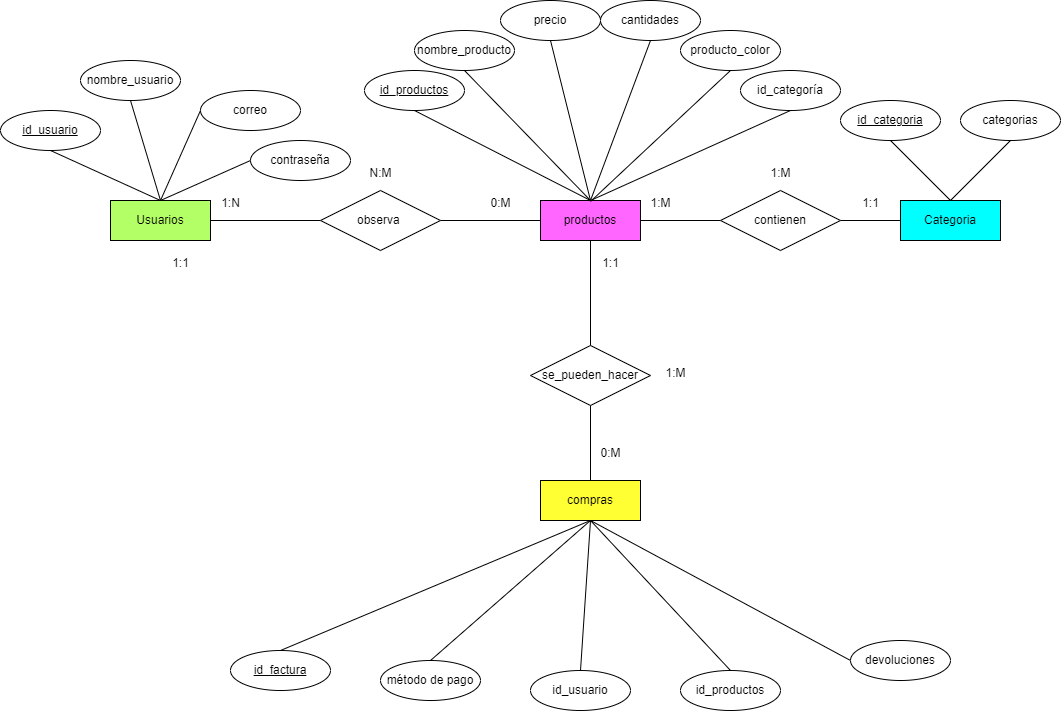

The diagram above was exported from draw.io. Its source (the exported page's mxGraphModel, read from the mxfile embedded in the PNG):
<mxGraphModel dx="1259" dy="695" grid="1" gridSize="10" guides="1" tooltips="1" connect="1" arrows="1" fold="1" page="1" pageScale="1" pageWidth="827" pageHeight="1169" math="0" shadow="0">
  <root>
    <mxCell id="0" />
    <mxCell id="1" parent="0" />
    <mxCell id="_mmNE84R2BJGXDd6K4Zs-1" value="&lt;font style=&quot;vertical-align: inherit;&quot;&gt;&lt;font style=&quot;vertical-align: inherit;&quot;&gt;Usuarios&lt;/font&gt;&lt;/font&gt;" style="whiteSpace=wrap;html=1;align=center;fillColor=#B3FF66;" parent="1" vertex="1">
      <mxGeometry x="110" y="200" width="100" height="40" as="geometry" />
    </mxCell>
    <mxCell id="_mmNE84R2BJGXDd6K4Zs-3" value="&lt;font style=&quot;vertical-align: inherit;&quot;&gt;&lt;font style=&quot;vertical-align: inherit;&quot;&gt;id_usuario&lt;/font&gt;&lt;/font&gt;" style="ellipse;whiteSpace=wrap;html=1;align=center;fontStyle=4;" parent="1" vertex="1">
      <mxGeometry y="110" width="100" height="40" as="geometry" />
    </mxCell>
    <mxCell id="_mmNE84R2BJGXDd6K4Zs-4" value="&lt;font style=&quot;vertical-align: inherit;&quot;&gt;&lt;font style=&quot;vertical-align: inherit;&quot;&gt;nombre_usuario&lt;/font&gt;&lt;/font&gt;" style="ellipse;whiteSpace=wrap;html=1;align=center;" parent="1" vertex="1">
      <mxGeometry x="80" y="60" width="100" height="40" as="geometry" />
    </mxCell>
    <mxCell id="J2swBFa9e4Jj9pMxaXlS-2" value="correo" style="ellipse;whiteSpace=wrap;html=1;align=center;" parent="1" vertex="1">
      <mxGeometry x="200" y="90" width="100" height="40" as="geometry" />
    </mxCell>
    <mxCell id="J2swBFa9e4Jj9pMxaXlS-3" value="contraseña" style="ellipse;whiteSpace=wrap;html=1;align=center;" parent="1" vertex="1">
      <mxGeometry x="250" y="140" width="100" height="40" as="geometry" />
    </mxCell>
    <mxCell id="Smq7qMoWguvYBDkV88Cm-1" value="productos" style="whiteSpace=wrap;html=1;align=center;fillColor=#FF66FF;" parent="1" vertex="1">
      <mxGeometry x="540" y="200" width="100" height="40" as="geometry" />
    </mxCell>
    <mxCell id="sENAJ8T5UI9qqUi6SNGb-1" value="Categoria" style="whiteSpace=wrap;html=1;align=center;fillColor=#00FFFF;" parent="1" vertex="1">
      <mxGeometry x="900" y="200" width="100" height="40" as="geometry" />
    </mxCell>
    <mxCell id="KW7aWgWd9U_6pZc4DORQ-1" value="compras" style="whiteSpace=wrap;html=1;align=center;fillColor=#FFFF33;" parent="1" vertex="1">
      <mxGeometry x="540" y="480" width="100" height="40" as="geometry" />
    </mxCell>
    <mxCell id="KW7aWgWd9U_6pZc4DORQ-2" value="id_categoria" style="ellipse;whiteSpace=wrap;html=1;align=center;fontStyle=4;" parent="1" vertex="1">
      <mxGeometry x="840" y="100" width="100" height="40" as="geometry" />
    </mxCell>
    <mxCell id="KW7aWgWd9U_6pZc4DORQ-3" value="categorias" style="ellipse;whiteSpace=wrap;html=1;align=center;" parent="1" vertex="1">
      <mxGeometry x="960" y="100" width="100" height="40" as="geometry" />
    </mxCell>
    <mxCell id="KW7aWgWd9U_6pZc4DORQ-5" value="id_productos" style="ellipse;whiteSpace=wrap;html=1;align=center;fontStyle=4;" parent="1" vertex="1">
      <mxGeometry x="364" y="70" width="100" height="40" as="geometry" />
    </mxCell>
    <mxCell id="KW7aWgWd9U_6pZc4DORQ-6" value="nombre_producto" style="ellipse;whiteSpace=wrap;html=1;align=center;" parent="1" vertex="1">
      <mxGeometry x="414" y="30" width="100" height="40" as="geometry" />
    </mxCell>
    <mxCell id="KW7aWgWd9U_6pZc4DORQ-9" value="cantidades" style="ellipse;whiteSpace=wrap;html=1;align=center;" parent="1" vertex="1">
      <mxGeometry x="600" width="100" height="40" as="geometry" />
    </mxCell>
    <mxCell id="KW7aWgWd9U_6pZc4DORQ-10" value="producto_color" style="ellipse;whiteSpace=wrap;html=1;align=center;" parent="1" vertex="1">
      <mxGeometry x="680" y="30" width="100" height="40" as="geometry" />
    </mxCell>
    <mxCell id="KW7aWgWd9U_6pZc4DORQ-11" value="precio" style="ellipse;whiteSpace=wrap;html=1;align=center;" parent="1" vertex="1">
      <mxGeometry x="500" width="100" height="40" as="geometry" />
    </mxCell>
    <mxCell id="KW7aWgWd9U_6pZc4DORQ-12" value="id_factura" style="ellipse;whiteSpace=wrap;html=1;align=center;fontStyle=4;" parent="1" vertex="1">
      <mxGeometry x="230" y="650" width="100" height="40" as="geometry" />
    </mxCell>
    <mxCell id="VZjAC30MlLpfGyVkGNud-1" value="método de pago" style="ellipse;whiteSpace=wrap;html=1;align=center;" parent="1" vertex="1">
      <mxGeometry x="380" y="660" width="100" height="40" as="geometry" />
    </mxCell>
    <mxCell id="VZjAC30MlLpfGyVkGNud-9" value="" style="endArrow=none;html=1;rounded=0;exitX=0.5;exitY=1;exitDx=0;exitDy=0;entryX=0;entryY=0.5;entryDx=0;entryDy=0;" parent="1" source="KW7aWgWd9U_6pZc4DORQ-1" target="VZjAC30MlLpfGyVkGNud-38" edge="1">
      <mxGeometry width="50" height="50" relative="1" as="geometry">
        <mxPoint x="640" y="520" as="sourcePoint" />
        <mxPoint x="690" y="470" as="targetPoint" />
      </mxGeometry>
    </mxCell>
    <mxCell id="VZjAC30MlLpfGyVkGNud-10" value="" style="endArrow=none;html=1;rounded=0;exitX=1;exitY=0.5;exitDx=0;exitDy=0;entryX=0;entryY=0.5;entryDx=0;entryDy=0;" parent="1" source="_mmNE84R2BJGXDd6K4Zs-1" target="VZjAC30MlLpfGyVkGNud-34" edge="1">
      <mxGeometry width="50" height="50" relative="1" as="geometry">
        <mxPoint x="640" y="520" as="sourcePoint" />
        <mxPoint x="690" y="470" as="targetPoint" />
      </mxGeometry>
    </mxCell>
    <mxCell id="VZjAC30MlLpfGyVkGNud-11" value="" style="endArrow=none;html=1;rounded=0;entryX=1;entryY=0.5;entryDx=0;entryDy=0;exitX=0;exitY=0.5;exitDx=0;exitDy=0;" parent="1" source="Smq7qMoWguvYBDkV88Cm-1" target="VZjAC30MlLpfGyVkGNud-34" edge="1">
      <mxGeometry width="50" height="50" relative="1" as="geometry">
        <mxPoint x="640" y="520" as="sourcePoint" />
        <mxPoint x="690" y="470" as="targetPoint" />
      </mxGeometry>
    </mxCell>
    <mxCell id="VZjAC30MlLpfGyVkGNud-12" value="" style="endArrow=none;html=1;rounded=0;entryX=0;entryY=0.5;entryDx=0;entryDy=0;exitX=1;exitY=0.5;exitDx=0;exitDy=0;" parent="1" source="Smq7qMoWguvYBDkV88Cm-1" target="VZjAC30MlLpfGyVkGNud-35" edge="1">
      <mxGeometry width="50" height="50" relative="1" as="geometry">
        <mxPoint x="640" y="520" as="sourcePoint" />
        <mxPoint x="690" y="470" as="targetPoint" />
      </mxGeometry>
    </mxCell>
    <mxCell id="VZjAC30MlLpfGyVkGNud-13" value="" style="endArrow=none;html=1;rounded=0;entryX=1;entryY=0.5;entryDx=0;entryDy=0;exitX=0;exitY=0.5;exitDx=0;exitDy=0;" parent="1" source="sENAJ8T5UI9qqUi6SNGb-1" target="VZjAC30MlLpfGyVkGNud-35" edge="1">
      <mxGeometry width="50" height="50" relative="1" as="geometry">
        <mxPoint x="640" y="520" as="sourcePoint" />
        <mxPoint x="690" y="470" as="targetPoint" />
      </mxGeometry>
    </mxCell>
    <mxCell id="VZjAC30MlLpfGyVkGNud-14" value="" style="endArrow=none;html=1;rounded=0;exitX=0.5;exitY=1;exitDx=0;exitDy=0;" parent="1" source="_mmNE84R2BJGXDd6K4Zs-3" edge="1">
      <mxGeometry width="50" height="50" relative="1" as="geometry">
        <mxPoint x="640" y="520" as="sourcePoint" />
        <mxPoint x="160" y="200" as="targetPoint" />
      </mxGeometry>
    </mxCell>
    <mxCell id="VZjAC30MlLpfGyVkGNud-15" value="" style="endArrow=none;html=1;rounded=0;entryX=0;entryY=0.5;entryDx=0;entryDy=0;exitX=0.5;exitY=0;exitDx=0;exitDy=0;" parent="1" source="_mmNE84R2BJGXDd6K4Zs-1" target="J2swBFa9e4Jj9pMxaXlS-2" edge="1">
      <mxGeometry width="50" height="50" relative="1" as="geometry">
        <mxPoint x="640" y="520" as="sourcePoint" />
        <mxPoint x="690" y="470" as="targetPoint" />
      </mxGeometry>
    </mxCell>
    <mxCell id="VZjAC30MlLpfGyVkGNud-16" value="" style="endArrow=none;html=1;rounded=0;entryX=0;entryY=0.5;entryDx=0;entryDy=0;exitX=0.5;exitY=0;exitDx=0;exitDy=0;" parent="1" source="_mmNE84R2BJGXDd6K4Zs-1" target="J2swBFa9e4Jj9pMxaXlS-3" edge="1">
      <mxGeometry width="50" height="50" relative="1" as="geometry">
        <mxPoint x="250" y="270" as="sourcePoint" />
        <mxPoint x="300" y="220" as="targetPoint" />
      </mxGeometry>
    </mxCell>
    <mxCell id="VZjAC30MlLpfGyVkGNud-17" value="" style="endArrow=none;html=1;rounded=0;entryX=0.5;entryY=1;entryDx=0;entryDy=0;exitX=0.5;exitY=0;exitDx=0;exitDy=0;" parent="1" source="KW7aWgWd9U_6pZc4DORQ-1" target="VZjAC30MlLpfGyVkGNud-33" edge="1">
      <mxGeometry width="50" height="50" relative="1" as="geometry">
        <mxPoint x="640" y="520" as="sourcePoint" />
        <mxPoint x="690" y="470" as="targetPoint" />
      </mxGeometry>
    </mxCell>
    <mxCell id="VZjAC30MlLpfGyVkGNud-18" value="" style="endArrow=none;html=1;rounded=0;exitX=0.5;exitY=1;exitDx=0;exitDy=0;entryX=0.5;entryY=0;entryDx=0;entryDy=0;" parent="1" source="Smq7qMoWguvYBDkV88Cm-1" target="VZjAC30MlLpfGyVkGNud-33" edge="1">
      <mxGeometry width="50" height="50" relative="1" as="geometry">
        <mxPoint x="640" y="520" as="sourcePoint" />
        <mxPoint x="220" y="330" as="targetPoint" />
      </mxGeometry>
    </mxCell>
    <mxCell id="VZjAC30MlLpfGyVkGNud-19" value="" style="endArrow=none;html=1;rounded=0;entryX=0.5;entryY=0;entryDx=0;entryDy=0;exitX=0.5;exitY=1;exitDx=0;exitDy=0;" parent="1" source="_mmNE84R2BJGXDd6K4Zs-4" target="_mmNE84R2BJGXDd6K4Zs-1" edge="1">
      <mxGeometry width="50" height="50" relative="1" as="geometry">
        <mxPoint x="640" y="520" as="sourcePoint" />
        <mxPoint x="360" y="280" as="targetPoint" />
      </mxGeometry>
    </mxCell>
    <mxCell id="VZjAC30MlLpfGyVkGNud-20" value="" style="endArrow=none;html=1;rounded=0;entryX=0.5;entryY=0;entryDx=0;entryDy=0;exitX=0.5;exitY=1;exitDx=0;exitDy=0;" parent="1" source="1E17M3qK9_K_HjZcJrVK-4" target="Smq7qMoWguvYBDkV88Cm-1" edge="1">
      <mxGeometry width="50" height="50" relative="1" as="geometry">
        <mxPoint x="1080" y="160" as="sourcePoint" />
        <mxPoint x="690" y="470" as="targetPoint" />
      </mxGeometry>
    </mxCell>
    <mxCell id="VZjAC30MlLpfGyVkGNud-21" value="" style="endArrow=none;html=1;rounded=0;entryX=0.5;entryY=0;entryDx=0;entryDy=0;exitX=0.5;exitY=1;exitDx=0;exitDy=0;" parent="1" source="KW7aWgWd9U_6pZc4DORQ-3" target="sENAJ8T5UI9qqUi6SNGb-1" edge="1">
      <mxGeometry width="50" height="50" relative="1" as="geometry">
        <mxPoint x="640" y="520" as="sourcePoint" />
        <mxPoint x="690" y="470" as="targetPoint" />
      </mxGeometry>
    </mxCell>
    <mxCell id="VZjAC30MlLpfGyVkGNud-22" value="" style="endArrow=none;html=1;rounded=0;entryX=0.5;entryY=0;entryDx=0;entryDy=0;exitX=0.5;exitY=1;exitDx=0;exitDy=0;" parent="1" source="KW7aWgWd9U_6pZc4DORQ-2" target="sENAJ8T5UI9qqUi6SNGb-1" edge="1">
      <mxGeometry width="50" height="50" relative="1" as="geometry">
        <mxPoint x="640" y="520" as="sourcePoint" />
        <mxPoint x="690" y="470" as="targetPoint" />
      </mxGeometry>
    </mxCell>
    <mxCell id="VZjAC30MlLpfGyVkGNud-23" value="" style="endArrow=none;html=1;rounded=0;exitX=0.5;exitY=1;exitDx=0;exitDy=0;entryX=0.5;entryY=0;entryDx=0;entryDy=0;" parent="1" source="KW7aWgWd9U_6pZc4DORQ-5" target="Smq7qMoWguvYBDkV88Cm-1" edge="1">
      <mxGeometry width="50" height="50" relative="1" as="geometry">
        <mxPoint x="640" y="520" as="sourcePoint" />
        <mxPoint x="560" y="290" as="targetPoint" />
      </mxGeometry>
    </mxCell>
    <mxCell id="VZjAC30MlLpfGyVkGNud-24" value="" style="endArrow=none;html=1;rounded=0;exitX=0.5;exitY=0;exitDx=0;exitDy=0;entryX=0.5;entryY=1;entryDx=0;entryDy=0;" parent="1" source="Smq7qMoWguvYBDkV88Cm-1" target="KW7aWgWd9U_6pZc4DORQ-6" edge="1">
      <mxGeometry width="50" height="50" relative="1" as="geometry">
        <mxPoint x="580" y="300" as="sourcePoint" />
        <mxPoint x="690" y="470" as="targetPoint" />
      </mxGeometry>
    </mxCell>
    <mxCell id="VZjAC30MlLpfGyVkGNud-25" value="" style="endArrow=none;html=1;rounded=0;exitX=0.5;exitY=0;exitDx=0;exitDy=0;entryX=0.5;entryY=1;entryDx=0;entryDy=0;" parent="1" source="Smq7qMoWguvYBDkV88Cm-1" target="KW7aWgWd9U_6pZc4DORQ-11" edge="1">
      <mxGeometry width="50" height="50" relative="1" as="geometry">
        <mxPoint x="640" y="520" as="sourcePoint" />
        <mxPoint x="690" y="470" as="targetPoint" />
      </mxGeometry>
    </mxCell>
    <mxCell id="VZjAC30MlLpfGyVkGNud-26" value="" style="endArrow=none;html=1;rounded=0;exitX=0.5;exitY=0;exitDx=0;exitDy=0;entryX=0.5;entryY=1;entryDx=0;entryDy=0;" parent="1" source="Smq7qMoWguvYBDkV88Cm-1" target="KW7aWgWd9U_6pZc4DORQ-9" edge="1">
      <mxGeometry width="50" height="50" relative="1" as="geometry">
        <mxPoint x="550" y="330" as="sourcePoint" />
        <mxPoint x="690" y="470" as="targetPoint" />
      </mxGeometry>
    </mxCell>
    <mxCell id="VZjAC30MlLpfGyVkGNud-27" value="" style="endArrow=none;html=1;rounded=0;entryX=0.5;entryY=0;entryDx=0;entryDy=0;exitX=0.5;exitY=1;exitDx=0;exitDy=0;" parent="1" source="KW7aWgWd9U_6pZc4DORQ-10" edge="1">
      <mxGeometry width="50" height="50" relative="1" as="geometry">
        <mxPoint x="640" y="521" as="sourcePoint" />
        <mxPoint x="590" y="201" as="targetPoint" />
      </mxGeometry>
    </mxCell>
    <mxCell id="VZjAC30MlLpfGyVkGNud-28" value="" style="endArrow=none;html=1;rounded=0;exitX=0.5;exitY=1;exitDx=0;exitDy=0;entryX=0.5;entryY=0;entryDx=0;entryDy=0;" parent="1" source="KW7aWgWd9U_6pZc4DORQ-1" target="VZjAC30MlLpfGyVkGNud-36" edge="1">
      <mxGeometry width="50" height="50" relative="1" as="geometry">
        <mxPoint x="590" y="528" as="sourcePoint" />
        <mxPoint x="380" y="630" as="targetPoint" />
      </mxGeometry>
    </mxCell>
    <mxCell id="VZjAC30MlLpfGyVkGNud-30" value="" style="endArrow=none;html=1;rounded=0;entryX=0.5;entryY=0;entryDx=0;entryDy=0;exitX=0.5;exitY=1;exitDx=0;exitDy=0;" parent="1" source="KW7aWgWd9U_6pZc4DORQ-1" target="VZjAC30MlLpfGyVkGNud-37" edge="1">
      <mxGeometry width="50" height="50" relative="1" as="geometry">
        <mxPoint x="640" y="520" as="sourcePoint" />
        <mxPoint x="320" y="700" as="targetPoint" />
      </mxGeometry>
    </mxCell>
    <mxCell id="VZjAC30MlLpfGyVkGNud-31" value="" style="endArrow=none;html=1;rounded=0;entryX=0.5;entryY=1;entryDx=0;entryDy=0;exitX=0.5;exitY=0;exitDx=0;exitDy=0;" parent="1" source="VZjAC30MlLpfGyVkGNud-1" target="KW7aWgWd9U_6pZc4DORQ-1" edge="1">
      <mxGeometry width="50" height="50" relative="1" as="geometry">
        <mxPoint x="640" y="520" as="sourcePoint" />
        <mxPoint x="690" y="470" as="targetPoint" />
      </mxGeometry>
    </mxCell>
    <mxCell id="VZjAC30MlLpfGyVkGNud-32" value="" style="endArrow=none;html=1;rounded=0;exitX=0.5;exitY=1;exitDx=0;exitDy=0;entryX=0.5;entryY=0;entryDx=0;entryDy=0;" parent="1" source="KW7aWgWd9U_6pZc4DORQ-1" target="KW7aWgWd9U_6pZc4DORQ-12" edge="1">
      <mxGeometry width="50" height="50" relative="1" as="geometry">
        <mxPoint x="640" y="520" as="sourcePoint" />
        <mxPoint x="690" y="470" as="targetPoint" />
      </mxGeometry>
    </mxCell>
    <mxCell id="VZjAC30MlLpfGyVkGNud-33" value="se_pueden_hacer" style="shape=rhombus;perimeter=rhombusPerimeter;whiteSpace=wrap;html=1;align=center;" parent="1" vertex="1">
      <mxGeometry x="530" y="345" width="120" height="60" as="geometry" />
    </mxCell>
    <mxCell id="VZjAC30MlLpfGyVkGNud-34" value="observa&amp;nbsp;" style="shape=rhombus;perimeter=rhombusPerimeter;whiteSpace=wrap;html=1;align=center;" parent="1" vertex="1">
      <mxGeometry x="320" y="190" width="120" height="60" as="geometry" />
    </mxCell>
    <mxCell id="VZjAC30MlLpfGyVkGNud-35" value="contienen" style="shape=rhombus;perimeter=rhombusPerimeter;whiteSpace=wrap;html=1;align=center;" parent="1" vertex="1">
      <mxGeometry x="720" y="190" width="120" height="60" as="geometry" />
    </mxCell>
    <mxCell id="VZjAC30MlLpfGyVkGNud-36" value="id_productos" style="ellipse;whiteSpace=wrap;html=1;align=center;" parent="1" vertex="1">
      <mxGeometry x="680" y="670" width="100" height="40" as="geometry" />
    </mxCell>
    <mxCell id="VZjAC30MlLpfGyVkGNud-37" value="id_usuario" style="ellipse;whiteSpace=wrap;html=1;align=center;" parent="1" vertex="1">
      <mxGeometry x="530" y="670" width="100" height="40" as="geometry" />
    </mxCell>
    <mxCell id="VZjAC30MlLpfGyVkGNud-38" value="devoluciones" style="ellipse;whiteSpace=wrap;html=1;align=center;" parent="1" vertex="1">
      <mxGeometry x="850" y="640" width="100" height="40" as="geometry" />
    </mxCell>
    <mxCell id="QankPUUlAKX9nJUluck6-1" value="0:M" style="text;html=1;align=center;verticalAlign=middle;resizable=0;points=[];autosize=1;strokeColor=none;fillColor=none;" parent="1" vertex="1">
      <mxGeometry x="480" y="188" width="40" height="30" as="geometry" />
    </mxCell>
    <mxCell id="QankPUUlAKX9nJUluck6-2" value="1:N" style="text;html=1;align=center;verticalAlign=middle;resizable=0;points=[];autosize=1;strokeColor=none;fillColor=none;" parent="1" vertex="1">
      <mxGeometry x="210" y="188" width="40" height="30" as="geometry" />
    </mxCell>
    <mxCell id="QankPUUlAKX9nJUluck6-3" value="N:M" style="text;html=1;align=center;verticalAlign=middle;resizable=0;points=[];autosize=1;strokeColor=none;fillColor=none;" parent="1" vertex="1">
      <mxGeometry x="355" y="158" width="50" height="30" as="geometry" />
    </mxCell>
    <mxCell id="QankPUUlAKX9nJUluck6-4" value="1:1" style="text;html=1;align=center;verticalAlign=middle;resizable=0;points=[];autosize=1;strokeColor=none;fillColor=none;" parent="1" vertex="1">
      <mxGeometry x="850" y="188" width="40" height="30" as="geometry" />
    </mxCell>
    <mxCell id="QankPUUlAKX9nJUluck6-5" value="1:M" style="text;html=1;align=center;verticalAlign=middle;resizable=0;points=[];autosize=1;strokeColor=none;fillColor=none;" parent="1" vertex="1">
      <mxGeometry x="640" y="188" width="40" height="30" as="geometry" />
    </mxCell>
    <mxCell id="QankPUUlAKX9nJUluck6-6" value="1:M" style="text;html=1;align=center;verticalAlign=middle;resizable=0;points=[];autosize=1;strokeColor=none;fillColor=none;" parent="1" vertex="1">
      <mxGeometry x="760" y="158" width="40" height="30" as="geometry" />
    </mxCell>
    <mxCell id="QankPUUlAKX9nJUluck6-8" value="1:1" style="text;html=1;align=center;verticalAlign=middle;resizable=0;points=[];autosize=1;strokeColor=none;fillColor=none;" parent="1" vertex="1">
      <mxGeometry x="160" y="248" width="40" height="30" as="geometry" />
    </mxCell>
    <mxCell id="1E17M3qK9_K_HjZcJrVK-1" value="0:M" style="text;html=1;align=center;verticalAlign=middle;resizable=0;points=[];autosize=1;strokeColor=none;fillColor=none;" vertex="1" parent="1">
      <mxGeometry x="590" y="438" width="40" height="30" as="geometry" />
    </mxCell>
    <mxCell id="1E17M3qK9_K_HjZcJrVK-2" value="1:1" style="text;html=1;align=center;verticalAlign=middle;resizable=0;points=[];autosize=1;strokeColor=none;fillColor=none;" vertex="1" parent="1">
      <mxGeometry x="590" y="248" width="40" height="30" as="geometry" />
    </mxCell>
    <mxCell id="1E17M3qK9_K_HjZcJrVK-3" value="1:M" style="text;html=1;align=center;verticalAlign=middle;resizable=0;points=[];autosize=1;strokeColor=none;fillColor=none;" vertex="1" parent="1">
      <mxGeometry x="655" y="358" width="40" height="30" as="geometry" />
    </mxCell>
    <mxCell id="1E17M3qK9_K_HjZcJrVK-4" value="id_categoría" style="ellipse;whiteSpace=wrap;html=1;align=center;" vertex="1" parent="1">
      <mxGeometry x="740" y="70" width="100" height="40" as="geometry" />
    </mxCell>
  </root>
</mxGraphModel>